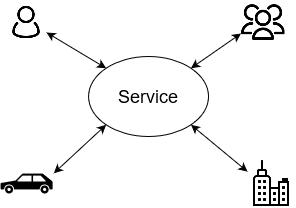

The diagram above was exported from draw.io. Its source (the exported page's mxGraphModel, read from the mxfile embedded in the PNG):
<mxGraphModel dx="1434" dy="782" grid="1" gridSize="10" guides="1" tooltips="1" connect="1" arrows="1" fold="1" page="1" pageScale="1" pageWidth="1169" pageHeight="827" math="0" shadow="0">
  <root>
    <mxCell id="0" />
    <mxCell id="1" parent="0" />
    <mxCell id="Dta1wk6fjtmFh0Vx6IkL-1" value="Service" style="ellipse;whiteSpace=wrap;html=1;fontSize=18;fillColor=none;" vertex="1" parent="1">
      <mxGeometry x="525.05" y="366" width="120" height="80" as="geometry" />
    </mxCell>
    <mxCell id="Dta1wk6fjtmFh0Vx6IkL-2" value="" style="shape=image;html=1;verticalAlign=top;verticalLabelPosition=bottom;labelBackgroundColor=#ffffff;imageAspect=0;aspect=fixed;image=https://cdn1.iconfinder.com/data/icons/100-basic-for-user-interface/32/79-users-128.png" vertex="1" parent="1">
      <mxGeometry x="677.51" y="310" width="44" height="44" as="geometry" />
    </mxCell>
    <mxCell id="Dta1wk6fjtmFh0Vx6IkL-3" value="" style="shape=image;html=1;verticalAlign=top;verticalLabelPosition=bottom;labelBackgroundColor=#ffffff;imageAspect=0;aspect=fixed;image=https://cdn0.iconfinder.com/data/icons/eon-social-media-contact-info-2/32/user_people_person_users_man-128.png" vertex="1" parent="1">
      <mxGeometry x="443.05" y="312" width="40" height="40" as="geometry" />
    </mxCell>
    <mxCell id="Dta1wk6fjtmFh0Vx6IkL-4" value="" style="shape=mxgraph.signs.transportation.car_3;html=1;pointerEvents=1;fillColor=#000000;strokeColor=none;verticalLabelPosition=bottom;verticalAlign=top;align=center;" vertex="1" parent="1">
      <mxGeometry x="437" y="483" width="52.11" height="20" as="geometry" />
    </mxCell>
    <mxCell id="Dta1wk6fjtmFh0Vx6IkL-5" value="" style="endArrow=classic;startArrow=classic;html=1;rounded=0;exitX=1;exitY=0.75;exitDx=0;exitDy=0;entryX=0;entryY=0;entryDx=0;entryDy=0;" edge="1" parent="1" source="Dta1wk6fjtmFh0Vx6IkL-3" target="Dta1wk6fjtmFh0Vx6IkL-1">
      <mxGeometry width="50" height="50" relative="1" as="geometry">
        <mxPoint x="550.05" y="412" as="sourcePoint" />
        <mxPoint x="600.05" y="362" as="targetPoint" />
      </mxGeometry>
    </mxCell>
    <mxCell id="Dta1wk6fjtmFh0Vx6IkL-6" value="" style="endArrow=classic;startArrow=classic;html=1;rounded=0;exitX=1;exitY=0;exitDx=0;exitDy=0;entryX=0;entryY=0.75;entryDx=0;entryDy=0;" edge="1" parent="1" source="Dta1wk6fjtmFh0Vx6IkL-1" target="Dta1wk6fjtmFh0Vx6IkL-2">
      <mxGeometry width="50" height="50" relative="1" as="geometry">
        <mxPoint x="550.05" y="412" as="sourcePoint" />
        <mxPoint x="690.05" y="372" as="targetPoint" />
      </mxGeometry>
    </mxCell>
    <mxCell id="Dta1wk6fjtmFh0Vx6IkL-7" value="" style="endArrow=classic;startArrow=classic;html=1;rounded=0;entryX=1.024;entryY=-0.014;entryDx=0;entryDy=0;entryPerimeter=0;exitX=0;exitY=1;exitDx=0;exitDy=0;" edge="1" parent="1" source="Dta1wk6fjtmFh0Vx6IkL-1" target="Dta1wk6fjtmFh0Vx6IkL-4">
      <mxGeometry width="50" height="50" relative="1" as="geometry">
        <mxPoint x="550.05" y="412" as="sourcePoint" />
        <mxPoint x="600.05" y="362" as="targetPoint" />
      </mxGeometry>
    </mxCell>
    <mxCell id="Dta1wk6fjtmFh0Vx6IkL-8" value="" style="endArrow=classic;startArrow=classic;html=1;rounded=0;exitX=1;exitY=1;exitDx=0;exitDy=0;entryX=0;entryY=0.25;entryDx=0;entryDy=0;" edge="1" parent="1" source="Dta1wk6fjtmFh0Vx6IkL-1" target="Dta1wk6fjtmFh0Vx6IkL-9">
      <mxGeometry width="50" height="50" relative="1" as="geometry">
        <mxPoint x="550.05" y="412" as="sourcePoint" />
        <mxPoint x="686.1368445522544" y="482.0993280533528" as="targetPoint" />
      </mxGeometry>
    </mxCell>
    <mxCell id="Dta1wk6fjtmFh0Vx6IkL-9" value="" style="shape=image;html=1;verticalAlign=top;verticalLabelPosition=bottom;labelBackgroundColor=#ffffff;imageAspect=0;aspect=fixed;image=https://cdn4.iconfinder.com/data/icons/48-bubbles/48/03.Office-128.png" vertex="1" parent="1">
      <mxGeometry x="684" y="469.25" width="47.5" height="47.5" as="geometry" />
    </mxCell>
  </root>
</mxGraphModel>